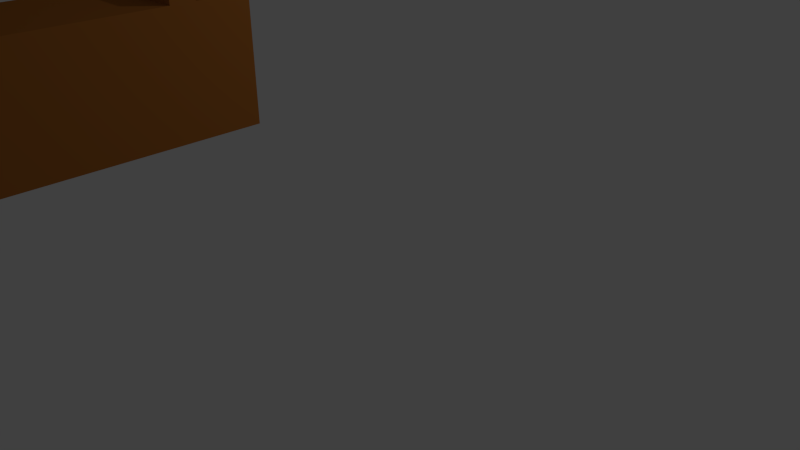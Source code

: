# Source: WaffenKIste1.blend  (saved by Blender 2.76.0; exported with 4.5.12 LTS)
import bpy
from mathutils import Matrix  # noqa: F401  (used for matrix-valued properties, if any)

bpy.ops.wm.read_factory_settings(use_empty=True)
scene = bpy.context.scene
scene.name = 'Scene'

# ---- collections
col_collection_1 = bpy.data.collections.new('Collection 1'); scene.collection.children.link(col_collection_1)

# ---- materials (node trees are filled in below, after node groups)
mat_material = bpy.data.materials.new('Material')
mat_material.alpha_threshold = 0.0
mat_material.use_transparent_shadow = False
mat_material.diffuse_color = (0.4109, 0.144, 0.02812, 1.0)
mat_material.roughness = 0.5
mat_material.line_color = (0.0, 0.0, 0.0, 1.0)

# ---- material node trees

# ---- world
world_world = bpy.data.worlds.new('World'); scene.world = world_world
world_world.color = (0.05088, 0.05088, 0.05088)
world_world.use_sun_shadow = False
world_world.sun_shadow_jitter_overblur = 0.0
world_world.cycles.sampling_method = 'MANUAL'
world_world.cycles.sample_map_resolution = 256

# ---- cameras
cam_camera = bpy.data.cameras.new('Camera')
cam_camera.clip_end = 100.0
cam_camera.lens = 35.0
cam_camera.sensor_width = 32.0
cam_camera.sensor_height = 18.0
cam_camera.ortho_scale = 7.314
cam_camera.dof.focus_distance = 0.0
cam_camera.dof.aperture_fstop = 128.0

# ---- lights
light_lamp = bpy.data.lights.new('Lamp', 'POINT')
light_lamp.transmission_factor = 0.0
light_lamp.cutoff_distance = 30.0
light_lamp.energy = 100.0
light_lamp.shadow_buffer_clip_start = 1.001
light_lamp.shadow_soft_size = 0.1
light_lamp.shadow_maximum_resolution = 0.006
light_lamp.use_absolute_resolution = True
light_lamp.cycles.use_multiple_importance_sampling = False

# ---- meshes
me_cube = bpy.data.meshes.new('Cube')
me_cube.from_pydata([(0.607, 3.051, 1.253), (0.607, -0.06678, 1.253), (-0.611, -0.06678, 1.253), (-0.611, 3.051, 1.253), (0.607, 3.051, 1.316), (0.607, -0.06678, 1.316), (-0.611, -0.06678, 1.316), (-0.611, 3.051, 1.316), (0.5057, 3.051, 1.253), (0.5057, -0.06678, 1.253), (0.5057, 3.051, 1.316), (0.5057, -0.06678, 1.316), (0.607, 2.97, 1.253), (-0.611, 2.97, 1.253), (0.607, 2.97, 1.316), (-0.611, 2.97, 1.316), (0.5057, 2.97, 1.316), (0.5057, 2.97, 1.253), (-0.5205, 3.051, 1.253), (-0.5205, -0.06678, 1.253), (-0.5205, 3.051, 1.316), (-0.5205, -0.06678, 1.316), (-0.5205, 2.97, 1.316), (-0.5205, 2.97, 1.253), (0.607, 0.0171, 1.253), (0.607, 0.0171, 1.316), (0.5057, 0.0171, 1.316), (-0.611, 0.0171, 1.253), (-0.611, 0.0171, 1.316), (0.5057, 0.0171, 1.253), (-0.5205, 0.0171, 1.316), (-0.5205, 0.0171, 1.253), (0.607, 0.0171, 2.527), (0.607, -0.06678, 2.527), (-0.5205, 3.051, 2.527), (-0.611, 3.051, 2.527), (-0.5205, -0.06678, 2.527), (-0.611, -0.06678, 2.527), (-0.611, 2.97, 2.527), (0.607, 3.051, 2.527), (0.5057, 3.051, 2.527), (0.5057, -0.06678, 2.527), (0.5057, 0.0171, 2.527), (0.607, 2.97, 2.527), (-0.611, 0.0171, 2.527), (0.5057, 2.97, 2.527), (-0.5205, 2.97, 2.527), (-0.5205, 0.0171, 2.527), (-0.5205, 2.97, 2.435), (0.5057, 2.97, 2.435), (-0.5205, 0.0171, 2.435), (0.5057, 0.0171, 2.435), (0.5057, 0.01073, 2.435), (0.5057, 0.01073, 2.527), (-0.5205, 0.01073, 2.527), (-0.5205, 0.01073, 2.435), (-0.611, 2.499, 1.253), (-0.611, 2.499, 1.316), (0.5057, 2.499, 1.253), (-0.5205, 2.499, 1.253), (0.607, 2.499, 1.253), (0.607, 2.499, 1.316), (0.5057, 2.499, 1.316), (-0.5205, 2.499, 1.316), (-0.611, 2.499, 2.527), (0.607, 2.499, 2.527), (0.5057, 2.499, 2.527), (-0.5205, 2.499, 2.527), (-0.5205, 2.499, 2.435), (0.5057, 2.499, 2.435), (0.5057, 2.498, 2.527), (0.5057, 2.498, 2.435), (-0.5205, 2.498, 2.527), (-0.5205, 2.498, 2.435), (0.5057, 2.24, 2.527), (-0.5205, 2.24, 2.527), (0.5057, 2.24, 2.435), (-0.5205, 2.24, 2.435), (0.607, 2.241, 1.253), (0.607, 2.241, 1.316), (0.5057, 2.241, 1.316), (-0.5205, 2.241, 1.316), (0.607, 2.241, 2.527), (0.5057, 2.241, 2.527), (-0.5205, 2.241, 2.527), (-0.5205, 2.241, 2.435), (-0.611, 2.241, 1.253), (-0.611, 2.241, 1.316), (0.5057, 2.241, 1.253), (-0.5205, 2.241, 1.253), (-0.611, 2.241, 2.527), (0.5057, 2.241, 2.435), (-0.611, 2.241, 2.699), (-0.611, 2.499, 2.699), (-0.5205, 2.499, 2.699), (0.5057, 2.499, 2.699), (0.607, 2.499, 2.699), (-0.5205, 2.498, 2.699), (0.5057, 2.498, 2.699), (0.5057, 2.24, 2.699), (-0.5205, 2.24, 2.699), (0.607, 2.241, 2.699), (0.5057, 2.241, 2.699), (-0.5205, 2.241, 2.699), (0.5057, 0.3578, 2.527), (-0.5205, 0.3578, 2.527), (0.5057, 0.3578, 2.435), (-0.5205, 0.3578, 2.435), (0.5057, 0.6115, 2.435), (-0.5205, 0.6115, 2.435), (0.5057, 0.6115, 2.527), (-0.5205, 0.6115, 2.527), (0.607, 0.3609, 1.253), (0.607, 0.3609, 1.316), (0.5057, 0.3609, 1.316), (-0.5205, 0.3609, 1.316), (0.607, 0.3609, 2.527), (0.5057, 0.3609, 2.527), (-0.5205, 0.3609, 2.527), (-0.5205, 0.3609, 2.435), (-0.611, 0.3609, 1.253), (-0.611, 0.3609, 1.316), (0.5057, 0.3609, 1.253), (-0.5205, 0.3609, 1.253), (-0.611, 0.3609, 2.527), (0.5057, 0.3609, 2.435), (-0.611, 0.6131, 1.253), (-0.611, 0.6131, 1.316), (0.5057, 0.6131, 1.253), (-0.5205, 0.6131, 1.253), (-0.611, 0.6131, 2.527), (0.5057, 0.6131, 2.435), (0.607, 0.6131, 1.253), (0.607, 0.6131, 1.316), (0.5057, 0.6131, 1.316), (-0.5205, 0.6131, 1.316), (0.607, 0.6131, 2.527), (0.5057, 0.6131, 2.527), (-0.5205, 0.6131, 2.527), (-0.5205, 0.6131, 2.435), (0.5057, 0.6115, 2.651), (0.5057, 0.3578, 2.651), (-0.5205, 0.6115, 2.651), (-0.5205, 0.3578, 2.651), (0.607, 0.6131, 2.651), (0.607, 0.3609, 2.651), (0.5057, 0.6131, 2.651), (0.5057, 0.3609, 2.651), (-0.5205, 0.6131, 2.651), (-0.5205, 0.3609, 2.651), (-0.611, 0.3609, 2.651), (-0.611, 0.6131, 2.651)], [], [(31, 19, 2, 27), (51, 50, 47, 42), (24, 25, 5, 1), (19, 21, 6, 2), (13, 15, 7, 3), (20, 18, 3, 7), (4, 0, 8, 10), (1, 5, 11, 9), (121, 28, 44, 124), (24, 1, 9, 29), (0, 12, 17, 8), (61, 14, 43, 65), (56, 57, 15, 13), (0, 4, 14, 12), (5, 25, 32, 33), (18, 23, 13, 3), (8, 17, 23, 18), (106, 104, 53, 52), (10, 8, 18, 20), (9, 11, 21, 19), (11, 5, 33, 41), (29, 9, 19, 31), (122, 29, 31, 123), (114, 115, 30, 26), (2, 6, 28, 27), (112, 24, 29, 122), (14, 4, 39, 43), (112, 113, 25, 24), (4, 10, 40, 39), (123, 31, 27, 120), (47, 44, 37, 36), (32, 42, 41, 33), (39, 40, 45, 43), (34, 35, 38, 46), (40, 34, 46, 45), (42, 47, 36, 41), (116, 117, 42, 32), (118, 124, 44, 47), (20, 7, 35, 34), (125, 51, 42, 117), (6, 21, 36, 37), (28, 6, 37, 44), (7, 15, 38, 35), (10, 20, 34, 40), (21, 11, 41, 36), (68, 48, 46, 67), (63, 22, 48, 68), (114, 26, 51, 125), (22, 16, 49, 48), (26, 30, 50, 51), (55, 52, 53, 54), (104, 105, 54, 53), (107, 106, 52, 55), (105, 107, 55, 54), (16, 62, 69, 49), (81, 63, 68, 85), (85, 68, 67, 84), (49, 69, 66, 45), (46, 38, 64, 67), (43, 45, 66, 65), (23, 59, 56, 13), (12, 14, 61, 60), (12, 60, 58, 17), (16, 22, 63, 62), (17, 58, 59, 23), (86, 87, 57, 56), (79, 61, 65, 82), (15, 57, 64, 38), (46, 48, 73, 72), (48, 49, 71, 73), (45, 46, 72, 70), (49, 45, 70, 71), (72, 73, 77, 75), (73, 71, 76, 77), (67, 64, 93, 94), (71, 70, 74, 76), (133, 79, 82, 136), (126, 127, 87, 86), (139, 85, 84, 138), (135, 81, 85, 139), (62, 80, 91, 69), (69, 91, 83, 66), (82, 65, 96, 101), (83, 82, 101, 102), (59, 89, 86, 56), (60, 61, 79, 78), (60, 78, 88, 58), (62, 63, 81, 80), (58, 88, 89, 59), (57, 87, 90, 64), (98, 97, 100, 99), (94, 93, 92, 103), (96, 95, 102, 101), (64, 90, 92, 93), (75, 74, 99, 100), (66, 83, 102, 95), (65, 66, 95, 96), (74, 70, 98, 99), (84, 67, 94, 103), (90, 84, 103, 92), (72, 75, 100, 97), (70, 72, 97, 98), (111, 109, 107, 105), (109, 108, 106, 107), (104, 110, 140, 141), (108, 110, 104, 106), (76, 74, 110, 108), (74, 75, 111, 110), (77, 76, 108, 109), (75, 77, 109, 111), (30, 115, 119, 50), (50, 119, 118, 47), (27, 28, 121, 120), (25, 113, 116, 32), (134, 114, 125, 131), (131, 125, 117, 137), (117, 116, 145, 147), (116, 136, 144, 145), (129, 123, 120, 126), (132, 133, 113, 112), (132, 112, 122, 128), (134, 135, 115, 114), (128, 122, 123, 129), (127, 121, 124, 130), (87, 127, 130, 90), (88, 128, 129, 89), (80, 81, 135, 134), (78, 132, 128, 88), (78, 79, 133, 132), (89, 129, 126, 86), (82, 83, 137, 136), (84, 90, 130, 138), (91, 131, 137, 83), (80, 134, 131, 91), (115, 135, 139, 119), (119, 139, 138, 118), (120, 121, 127, 126), (113, 133, 136, 116), (140, 142, 143, 141), (148, 151, 150, 149), (144, 146, 147, 145), (138, 130, 151, 148), (130, 124, 150, 151), (137, 117, 147, 146), (111, 105, 143, 142), (118, 138, 148, 149), (124, 118, 149, 150), (105, 104, 141, 143), (136, 137, 146, 144), (110, 111, 142, 140)])
_uv = me_cube.uv_layers.new(name='UVMap')
_uv.uv.foreach_set('vector', [0.457, 0.9128, 0.457, 0.9256, 0.4432, 0.9256, 0.4432, 0.9128, 0.9443, 0.6587, 0.787, 0.6587, 0.787, 0.6445, 0.9443, 0.6445, 0.2216, 0.01279, 0.212, 0.01279, 0.212, 2.386e-08, 0.2216, 7.953e-08, 0.9598, 0.6445, 0.9598, 0.635, 0.9737, 0.635, 0.9737, 0.6445, 0.4432, 0.01238, 0.4336, 0.01238, 0.4336, 0.0, 0.4432, 0.0, 0.1711, 0.9085, 0.1711, 0.918, 0.1572, 0.918, 0.1572, 0.9085, 0.3439, 0.9085, 0.3439, 0.918, 0.3283, 0.918, 0.3283, 0.9085, 0.787, 0.6445, 0.787, 0.635, 0.8026, 0.635, 0.8026, 0.6445, 0.4336, 0.4102, 0.4336, 0.4626, 0.2479, 0.4626, 0.2479, 0.4102, 0.6298, 0.9128, 0.6298, 0.9256, 0.6143, 0.9256, 0.6143, 0.9128, 0.6298, 0.4502, 0.6298, 0.4626, 0.6143, 0.4626, 0.6143, 0.4502, 0.212, 0.3913, 0.212, 0.463, 0.02633, 0.463, 0.02633, 0.3913, 0.4432, 0.08411, 0.4336, 0.08411, 0.4336, 0.01238, 0.4432, 0.01238, 0.2216, 0.4754, 0.212, 0.4754, 0.212, 0.463, 0.2216, 0.463, 0.212, 2.386e-08, 0.212, 0.01279, 0.02634, 0.01279, 0.02634, 0.0, 0.457, 0.4502, 0.457, 0.4626, 0.4432, 0.4626, 0.4432, 0.4502, 0.6143, 0.4502, 0.6143, 0.4626, 0.457, 0.4626, 0.457, 0.4502, 0.4432, 0.5283, 0.429, 0.5283, 0.429, 0.4754, 0.4432, 0.4754, 0.3283, 0.9085, 0.3283, 0.918, 0.1711, 0.918, 0.1711, 0.9085, 0.8026, 0.6445, 0.8026, 0.635, 0.9598, 0.635, 0.9598, 0.6445, 0.8026, 0.635, 0.787, 0.635, 0.787, 0.4502, 0.8026, 0.4502, 0.6143, 0.9128, 0.6143, 0.9256, 0.457, 0.9256, 0.457, 0.9128, 0.6143, 0.8604, 0.6143, 0.9128, 0.457, 0.9128, 0.457, 0.8604, 3.653e-08, 0.8732, 0.1572, 0.8732, 0.1572, 0.9256, 2.74e-08, 0.9256, 0.4432, 0.4754, 0.4336, 0.4754, 0.4336, 0.4626, 0.4432, 0.4626, 0.6298, 0.8604, 0.6298, 0.9128, 0.6143, 0.9128, 0.6143, 0.8604, 0.212, 0.463, 0.212, 0.4754, 0.02633, 0.4754, 0.02633, 0.463, 0.2216, 0.06522, 0.212, 0.06522, 0.212, 0.01279, 0.2216, 0.01279, 0.3439, 0.9085, 0.3283, 0.9085, 0.3283, 0.7237, 0.3439, 0.7237, 0.457, 0.8604, 0.457, 0.9128, 0.4432, 0.9128, 0.4432, 0.8604, 0.8801, 0.3577, 0.8801, 0.3715, 0.8672, 0.3715, 0.8672, 0.3577, 0.8801, 0.1857, 0.8801, 0.2012, 0.8672, 0.2012, 0.8672, 0.1857, 0.8672, 0.1857, 0.8672, 0.1703, 0.8796, 0.1703, 0.8796, 0.1857, 0.8672, 0.0138, 0.8672, 0.0, 0.8796, 0.0, 0.8796, 0.0138, 0.8672, 0.1703, 0.8672, 0.0138, 0.8796, 0.0138, 0.8796, 0.1703, 0.8801, 0.2012, 0.8801, 0.3577, 0.8672, 0.3577, 0.8672, 0.2012, 0.9327, 0.1857, 0.9327, 0.2012, 0.8801, 0.2012, 0.8801, 0.1857, 0.9327, 0.3577, 0.9327, 0.3715, 0.8801, 0.3715, 0.8801, 0.3577, 0.1711, 0.9085, 0.1572, 0.9085, 0.1572, 0.7237, 0.1711, 0.7237, 0.4837, 0.3978, 0.4837, 0.4502, 0.4695, 0.4502, 0.4695, 0.3978, 0.9737, 0.635, 0.9598, 0.635, 0.9598, 0.4502, 0.9737, 0.4502, 0.4336, 0.4626, 0.4336, 0.4754, 0.2479, 0.4754, 0.2479, 0.4626, 0.4336, 0.0, 0.4336, 0.01238, 0.2479, 0.01238, 0.2479, 7.271e-08, 0.3283, 0.9085, 0.1711, 0.9085, 0.1711, 0.7237, 0.3283, 0.7237, 0.9598, 0.635, 0.8026, 0.635, 0.8026, 0.4502, 0.9598, 0.4502, 0.6957, 0.3785, 0.6957, 0.4502, 0.6815, 0.4502, 0.6815, 0.3785, 0.8672, 0.3785, 0.8672, 0.4502, 0.6957, 0.4502, 0.6957, 0.3785, 0.6552, 0.3978, 0.6552, 0.4502, 0.4837, 0.4502, 0.4837, 0.3978, 0.9443, 1.0, 0.787, 1.0, 0.787, 0.8293, 0.9443, 0.8293, 0.9443, 0.8293, 0.787, 0.8293, 0.787, 0.6587, 0.9443, 0.6587, 0.9642, 0.801, 0.9642, 0.9575, 0.95, 0.9575, 0.95, 0.801, 0.9327, 0.3422, 0.9327, 0.1857, 0.9859, 0.1857, 0.9859, 0.3422, 0.787, 0.5031, 0.6298, 0.5031, 0.6298, 0.4502, 0.787, 0.4502, 0.3885, 0.8737, 0.4026, 0.8737, 0.4026, 0.9266, 0.3885, 0.9266, 0.6552, 0.0, 0.6552, 0.07173, 0.4837, 0.07173, 0.4837, 0.0, 0.8672, 0.3391, 0.8672, 0.3785, 0.6957, 0.3785, 0.6957, 0.3391, 0.6957, 0.3391, 0.6957, 0.3785, 0.6815, 0.3785, 0.6815, 0.3391, 0.4837, 0.0, 0.4837, 0.07173, 0.4695, 0.07173, 0.4695, 0.0, 0.8796, 0.0138, 0.8796, 0.0, 0.9517, 0.0, 0.9517, 0.0138, 0.8796, 0.1857, 0.8796, 0.1703, 0.9517, 0.1703, 0.9517, 0.1857, 0.457, 0.4626, 0.457, 0.5343, 0.4432, 0.5343, 0.4432, 0.4626, 0.2216, 0.463, 0.212, 0.463, 0.212, 0.3913, 0.2216, 0.3913, 0.6298, 0.4626, 0.6298, 0.5343, 0.6143, 0.5343, 0.6143, 0.4626, 0.0, 0.4754, 0.1572, 0.4754, 0.1572, 0.5471, 0.0, 0.5471, 0.6143, 0.4626, 0.6143, 0.5343, 0.457, 0.5343, 0.457, 0.4626, 0.4432, 0.1235, 0.4336, 0.1235, 0.4336, 0.08411, 0.4432, 0.08411, 0.212, 0.3519, 0.212, 0.3913, 0.02633, 0.3913, 0.02633, 0.3519, 0.4336, 0.01238, 0.4336, 0.08411, 0.2479, 0.08411, 0.2479, 0.01238, 0.3885, 0.4754, 0.4026, 0.4754, 0.4026, 0.5473, 0.3885, 0.5473, 0.787, 0.9014, 0.6298, 0.9014, 0.6298, 0.8295, 0.787, 0.8295, 0.8796, 0.1703, 0.8796, 0.0138, 0.9519, 0.0138, 0.9519, 0.1703, 0.4432, 0.9266, 0.429, 0.9266, 0.429, 0.8547, 0.4432, 0.8547, 0.3885, 0.5473, 0.4026, 0.5473, 0.4026, 0.5866, 0.3885, 0.5866, 0.787, 0.8295, 0.6298, 0.8295, 0.6298, 0.7902, 0.787, 0.7902, 0.8811, 0.4239, 0.8672, 0.4239, 0.8672, 0.3977, 0.8811, 0.3977, 0.4432, 0.8547, 0.429, 0.8547, 0.429, 0.8153, 0.4432, 0.8153, 0.212, 0.1037, 0.212, 0.3519, 0.02633, 0.3519, 0.02633, 0.1037, 0.4432, 0.3717, 0.4336, 0.3717, 0.4336, 0.1235, 0.4432, 0.1235, 0.6957, 0.09089, 0.6957, 0.3391, 0.6815, 0.3391, 0.6815, 0.09089, 0.8672, 0.09089, 0.8672, 0.3391, 0.6957, 0.3391, 0.6957, 0.09089, 0.6552, 0.07173, 0.6552, 0.1112, 0.4837, 0.1112, 0.4837, 0.07173, 0.4837, 0.07173, 0.4837, 0.1112, 0.4695, 0.1112, 0.4695, 0.07173, 0.02633, 0.3519, 0.02633, 0.3913, 0.0, 0.3913, 0.0, 0.3519, 0.33, 0.6975, 0.3145, 0.6975, 0.3145, 0.6713, 0.33, 0.6713, 0.457, 0.5343, 0.457, 0.5737, 0.4432, 0.5737, 0.4432, 0.5343, 0.2216, 0.3913, 0.212, 0.3913, 0.212, 0.3519, 0.2216, 0.3519, 0.6298, 0.5343, 0.6298, 0.5737, 0.6143, 0.5737, 0.6143, 0.5343, 0.0, 0.5471, 0.1572, 0.5471, 0.1572, 0.5865, 0.0, 0.5865, 0.6143, 0.5343, 0.6143, 0.5737, 0.457, 0.5737, 0.457, 0.5343, 0.4336, 0.08411, 0.4336, 0.1235, 0.2479, 0.1235, 0.2479, 0.08411, 0.354, 0.4754, 0.354, 0.6319, 0.3145, 0.6319, 0.3145, 0.4754, 0.3594, 0.6713, 0.3455, 0.6713, 0.3455, 0.6319, 0.3594, 0.6319, 0.33, 0.6713, 0.3145, 0.6713, 0.3145, 0.6319, 0.33, 0.6319, 0.2479, 0.08411, 0.2479, 0.1235, 0.2216, 0.1235, 0.2216, 0.08411, 0.9737, 0.6067, 0.9737, 0.4502, 1.0, 0.4502, 1.0, 0.6067, 0.4695, 0.07173, 0.4695, 0.1112, 0.4432, 0.1112, 0.4432, 0.07173, 0.361, 0.6975, 0.3455, 0.6975, 0.3455, 0.6713, 0.361, 0.6713, 0.429, 0.8153, 0.429, 0.8547, 0.4026, 0.8547, 0.4026, 0.8153, 0.6815, 0.3391, 0.6815, 0.3785, 0.6552, 0.3785, 0.6552, 0.3391, 0.8811, 0.3977, 0.8672, 0.3977, 0.8672, 0.3715, 0.8811, 0.3715, 0.3885, 0.5473, 0.3885, 0.5866, 0.3621, 0.5866, 0.3621, 0.5473, 0.9519, 0.1565, 0.9519, 0.0, 0.9782, 0.0, 0.9782, 0.1565, 0.3885, 0.835, 0.4026, 0.835, 0.4026, 0.8737, 0.3885, 0.8737, 0.787, 0.5418, 0.6298, 0.5418, 0.6298, 0.5031, 0.787, 0.5031, 0.429, 0.5283, 0.429, 0.567, 0.41, 0.567, 0.41, 0.5283, 0.4432, 0.567, 0.429, 0.567, 0.429, 0.5283, 0.4432, 0.5283, 0.4432, 0.8153, 0.429, 0.8153, 0.429, 0.567, 0.4432, 0.567, 0.1572, 0.4754, 0.3145, 0.4754, 0.3145, 0.7237, 0.1572, 0.7237, 0.787, 0.7902, 0.6298, 0.7902, 0.6298, 0.5418, 0.787, 0.5418, 0.3885, 0.5866, 0.4026, 0.5866, 0.4026, 0.835, 0.3885, 0.835, 0.8672, 0.0, 0.8672, 0.05243, 0.6957, 0.05243, 0.6957, 1.818e-08, 0.6957, 1.818e-08, 0.6957, 0.05243, 0.6815, 0.05243, 0.6815, 1.96e-08, 0.4432, 0.4626, 0.4336, 0.4626, 0.4336, 0.4102, 0.4432, 0.4102, 0.212, 0.01279, 0.212, 0.06522, 0.02633, 0.06522, 0.02634, 0.01279, 0.6552, 0.3593, 0.6552, 0.3978, 0.4837, 0.3978, 0.4837, 0.3593, 0.4837, 0.3593, 0.4837, 0.3978, 0.4695, 0.3978, 0.4695, 0.3593, 0.361, 0.7164, 0.3455, 0.7164, 0.3455, 0.6975, 0.361, 0.6975, 0.02633, 0.06522, 0.02633, 0.1037, 0.007381, 0.1037, 0.007381, 0.06522, 0.457, 0.8219, 0.457, 0.8604, 0.4432, 0.8604, 0.4432, 0.8219, 0.2216, 0.1037, 0.212, 0.1037, 0.212, 0.06522, 0.2216, 0.06522, 0.6298, 0.8219, 0.6298, 0.8604, 0.6143, 0.8604, 0.6143, 0.8219, 2.74e-08, 0.8347, 0.1572, 0.8347, 0.1572, 0.8732, 3.653e-08, 0.8732, 0.6143, 0.8219, 0.6143, 0.8604, 0.457, 0.8604, 0.457, 0.8219, 0.4336, 0.3717, 0.4336, 0.4102, 0.2479, 0.4102, 0.2479, 0.3717, 0.4336, 0.1235, 0.4336, 0.3717, 0.2479, 0.3717, 0.2479, 0.1235, 0.6143, 0.5737, 0.6143, 0.8219, 0.457, 0.8219, 0.457, 0.5737, 0.0, 0.5865, 0.1572, 0.5865, 0.1572, 0.8347, 2.74e-08, 0.8347, 0.6298, 0.5737, 0.6298, 0.8219, 0.6143, 0.8219, 0.6143, 0.5737, 0.2216, 0.3519, 0.212, 0.3519, 0.212, 0.1037, 0.2216, 0.1037, 0.457, 0.5737, 0.457, 0.8219, 0.4432, 0.8219, 0.4432, 0.5737, 0.3439, 0.7237, 0.3594, 0.7237, 0.3594, 0.9719, 0.3439, 0.9719, 0.997, 0.8927, 0.9832, 0.8927, 0.9832, 0.6445, 0.997, 0.6445, 0.4837, 0.1112, 0.4837, 0.3593, 0.4695, 0.3593, 0.4695, 0.1112, 0.6552, 0.1112, 0.6552, 0.3593, 0.4837, 0.3593, 0.4837, 0.1112, 0.8672, 0.05243, 0.8672, 0.09089, 0.6957, 0.09089, 0.6957, 0.05243, 0.6957, 0.05243, 0.6957, 0.09089, 0.6815, 0.09089, 0.6815, 0.05243, 0.4432, 0.4102, 0.4336, 0.4102, 0.4336, 0.3717, 0.4432, 0.3717, 0.212, 0.06522, 0.212, 0.1037, 0.02633, 0.1037, 0.02633, 0.06522, 0.9832, 0.6445, 0.9832, 0.801, 0.9443, 0.801, 0.9443, 0.6445, 0.33, 0.6703, 0.3439, 0.6703, 0.3439, 0.7088, 0.33, 0.7088, 0.33, 0.6319, 0.3455, 0.6319, 0.3455, 0.6703, 0.33, 0.6703, 0.8811, 0.4428, 0.8672, 0.4428, 0.8672, 0.4239, 0.8811, 0.4239, 0.2479, 0.3717, 0.2479, 0.4102, 0.229, 0.4102, 0.229, 0.3717, 0.4695, 0.3593, 0.4695, 0.3978, 0.4506, 0.3978, 0.4506, 0.3593, 0.3885, 0.835, 0.3885, 0.8737, 0.3695, 0.8737, 0.3695, 0.835, 0.6815, 0.05243, 0.6815, 0.09089, 0.6626, 0.09089, 0.6626, 0.05243, 0.8949, 0.3903, 0.8811, 0.3903, 0.8811, 0.3715, 0.8949, 0.3715, 0.9972, 0.0, 0.9972, 0.1565, 0.9782, 0.1565, 0.9782, 9.089e-09, 0.3145, 0.6975, 0.33, 0.6975, 0.33, 0.7164, 0.3145, 0.7164, 0.9642, 0.9575, 0.9642, 0.801, 0.9832, 0.801, 0.9832, 0.9575])
me_cube.materials.append(mat_material)
me_cube.use_remesh_preserve_volume = False
me_cube.use_remesh_preserve_attributes = False
me_cube.use_mirror_vertex_groups = False
me_cube.update()

# ---- objects
ob_cube = bpy.data.objects.new('Cube', me_cube)
ob_lamp = bpy.data.objects.new('Lamp', light_lamp)
ob_camera = bpy.data.objects.new('Camera', cam_camera)

# ---- transforms, parenting, visibility, modifiers, constraints
ob_cube.location = (0.0, -5.011, 1.176)
ob_cube.lock_rotations_4d = False
ob_cube.empty_display_type = 'ARROWS'
ob_cube.lineart.crease_threshold = 0.0
ob_lamp.location = (4.076, 1.005, 5.904)
ob_lamp.rotation_euler = (0.6503, 0.05522, 1.866)
ob_lamp.lock_rotations_4d = False
ob_lamp.empty_display_type = 'ARROWS'
ob_lamp.color = (0.0, 0.0, 0.0, 0.0)
ob_lamp.lineart.crease_threshold = 0.0
ob_camera.location = (7.481, -6.508, 5.344)
ob_camera.rotation_euler = (1.109, 0.01082, 0.8149)
ob_camera.lock_rotations_4d = False
ob_camera.empty_display_type = 'ARROWS'
ob_camera.color = (0.0, 0.0, 0.0, 0.0)
ob_camera.display_type = 'WIRE'
ob_camera.lineart.crease_threshold = 0.0

# ---- collection membership
col_collection_1.objects.link(ob_cube)
col_collection_1.objects.link(ob_lamp)
col_collection_1.objects.link(ob_camera)

# ---- scene / render settings (as saved in the file)
scene.camera = ob_camera
scene.frame_start = 1; scene.frame_end = 250; scene.frame_set(2)
scene.render.engine = 'BLENDER_EEVEE_NEXT'
scene.render.resolution_percentage = 50
scene.render.dither_intensity = 0.0
scene.cycles.use_denoising = False
scene.cycles.samples = 10
scene.cycles.sampling_pattern = 'TABULATED_SOBOL'
scene.cycles.light_sampling_threshold = 0.0
scene.cycles.use_adaptive_sampling = False
scene.cycles.use_light_tree = False
scene.cycles.blur_glossy = 0.0
scene.cycles.pixel_filter_type = 'GAUSSIAN'
scene.cycles.sample_clamp_indirect = 0.0
scene.view_settings.view_transform = 'Standard'
bpy.context.view_layer.update()
